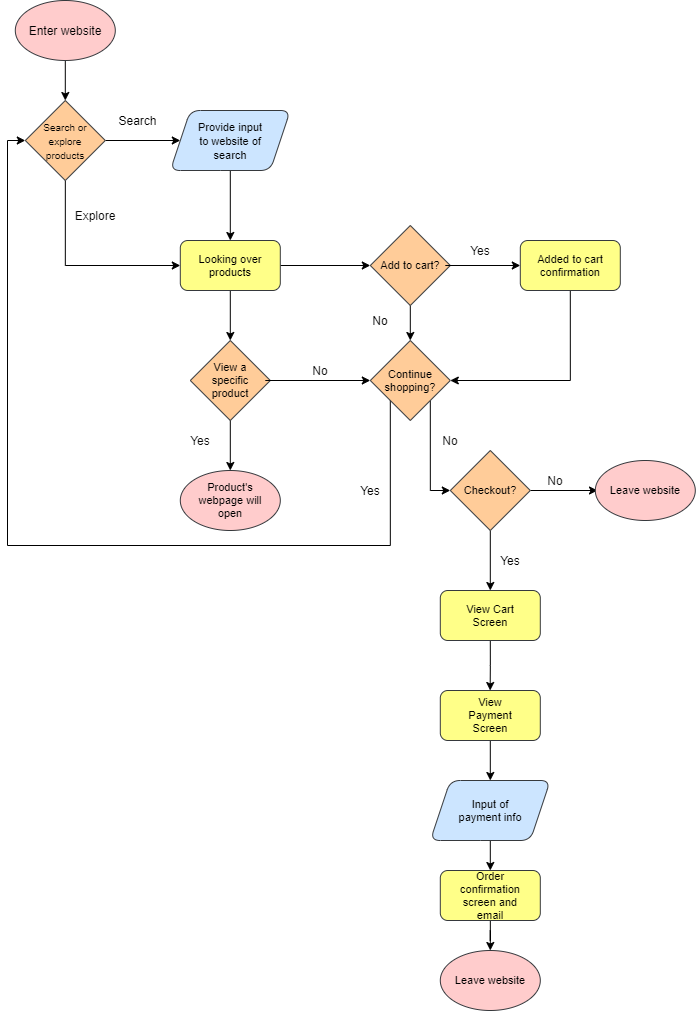

The diagram above was exported from draw.io. Its source (the exported page's mxGraphModel, read from the mxfile embedded in the PNG):
<mxGraphModel dx="1713" dy="562" grid="1" gridSize="10" guides="1" tooltips="1" connect="1" arrows="1" fold="1" page="1" pageScale="1" pageWidth="850" pageHeight="1100" math="0" shadow="0">
  <root>
    <mxCell id="0" />
    <mxCell id="1" parent="0" />
    <mxCell id="4" style="edgeStyle=orthogonalEdgeStyle;rounded=0;orthogonalLoop=1;jettySize=auto;html=1;exitX=0.5;exitY=1;exitDx=0;exitDy=0;fontColor=#000000;" edge="1" parent="1" target="5">
      <mxGeometry relative="1" as="geometry">
        <mxPoint x="147.32941176470587" y="175" as="targetPoint" />
        <mxPoint x="147.8" y="95" as="sourcePoint" />
      </mxGeometry>
    </mxCell>
    <mxCell id="7" style="edgeStyle=orthogonalEdgeStyle;rounded=0;orthogonalLoop=1;jettySize=auto;html=1;fontColor=#f0f0f0;" edge="1" parent="1" source="5">
      <mxGeometry relative="1" as="geometry">
        <mxPoint x="262.8" y="175" as="targetPoint" />
      </mxGeometry>
    </mxCell>
    <mxCell id="10" style="edgeStyle=orthogonalEdgeStyle;rounded=0;orthogonalLoop=1;jettySize=auto;html=1;fontColor=#f0f0f0;entryX=0;entryY=0.5;entryDx=0;entryDy=0;" edge="1" parent="1" source="5" target="18">
      <mxGeometry relative="1" as="geometry">
        <mxPoint x="147.79941176470584" y="275" as="targetPoint" />
        <Array as="points">
          <mxPoint x="147.8" y="300" />
        </Array>
      </mxGeometry>
    </mxCell>
    <mxCell id="5" value="" style="rhombus;whiteSpace=wrap;html=1;fillColor=#ffcc99;strokeColor=#36393d;" vertex="1" parent="1">
      <mxGeometry x="107.79941176470585" y="135" width="80" height="80" as="geometry" />
    </mxCell>
    <mxCell id="6" value="&lt;font style=&quot;font-size: 10px&quot;&gt;Search or explore&lt;br&gt;products&lt;/font&gt;" style="text;html=1;strokeColor=none;fillColor=none;align=center;verticalAlign=middle;whiteSpace=wrap;rounded=0;fontColor=#000000;" vertex="1" parent="1">
      <mxGeometry x="121.7" y="165" width="52.2" height="20" as="geometry" />
    </mxCell>
    <mxCell id="9" value="Search" style="text;html=1;strokeColor=none;fillColor=none;align=center;verticalAlign=middle;whiteSpace=wrap;rounded=0;fontColor=#000000;" vertex="1" parent="1">
      <mxGeometry x="187.8" y="145" width="65" height="20" as="geometry" />
    </mxCell>
    <mxCell id="11" value="Explore" style="text;html=1;strokeColor=none;fillColor=none;align=center;verticalAlign=middle;whiteSpace=wrap;rounded=0;fontColor=#050505;" vertex="1" parent="1">
      <mxGeometry x="157.8" y="240" width="40" height="20" as="geometry" />
    </mxCell>
    <mxCell id="40" style="edgeStyle=orthogonalEdgeStyle;rounded=0;orthogonalLoop=1;jettySize=auto;html=1;exitX=1;exitY=0.5;exitDx=0;exitDy=0;fontSize=11;fontColor=#DEDEDE;entryX=0;entryY=0.5;entryDx=0;entryDy=0;" edge="1" parent="1" source="18" target="48">
      <mxGeometry relative="1" as="geometry">
        <mxPoint x="442.8" y="300" as="targetPoint" />
      </mxGeometry>
    </mxCell>
    <mxCell id="62" style="edgeStyle=orthogonalEdgeStyle;rounded=0;orthogonalLoop=1;jettySize=auto;html=1;exitX=0.5;exitY=1;exitDx=0;exitDy=0;entryX=0.5;entryY=0;entryDx=0;entryDy=0;fontSize=11;fontColor=#DEDEDE;" edge="1" parent="1" source="18" target="50">
      <mxGeometry relative="1" as="geometry" />
    </mxCell>
    <mxCell id="18" value="" style="rounded=1;whiteSpace=wrap;html=1;fillColor=#ffff88;strokeColor=#36393d;" vertex="1" parent="1">
      <mxGeometry x="262.8" y="275" width="100" height="50" as="geometry" />
    </mxCell>
    <mxCell id="19" value="&lt;font style=&quot;font-size: 11px;&quot;&gt;Looking over products&lt;/font&gt;" style="text;html=1;strokeColor=none;fillColor=none;align=center;verticalAlign=middle;whiteSpace=wrap;rounded=0;fontColor=#000000;fontSize=11;" vertex="1" parent="1">
      <mxGeometry x="277.8" y="290" width="70" height="20" as="geometry" />
    </mxCell>
    <mxCell id="22" style="edgeStyle=orthogonalEdgeStyle;rounded=0;orthogonalLoop=1;jettySize=auto;html=1;exitX=0.5;exitY=1;exitDx=0;exitDy=0;entryX=0.5;entryY=0;entryDx=0;entryDy=0;fontColor=#DEDEDE;" edge="1" parent="1" target="18">
      <mxGeometry relative="1" as="geometry">
        <mxPoint x="312.8" y="200" as="sourcePoint" />
      </mxGeometry>
    </mxCell>
    <mxCell id="23" value="" style="shape=parallelogram;perimeter=parallelogramPerimeter;whiteSpace=wrap;html=1;fixedSize=1;fillColor=#cce5ff;strokeColor=#36393d;rounded=1;" vertex="1" parent="1">
      <mxGeometry x="252.8" y="145" width="120" height="60" as="geometry" />
    </mxCell>
    <mxCell id="24" value="&lt;font style=&quot;font-size: 11px&quot;&gt;Provide input to website of search&lt;/font&gt;" style="text;html=1;strokeColor=none;fillColor=none;align=center;verticalAlign=middle;whiteSpace=wrap;rounded=0;fontColor=#000000;" vertex="1" parent="1">
      <mxGeometry x="277.8" y="165" width="70" height="20" as="geometry" />
    </mxCell>
    <mxCell id="31" style="edgeStyle=orthogonalEdgeStyle;rounded=0;orthogonalLoop=1;jettySize=auto;html=1;fontSize=11;fontColor=#DEDEDE;" edge="1" parent="1">
      <mxGeometry relative="1" as="geometry">
        <mxPoint x="312.8" y="504.9999999999999" as="targetPoint" />
        <mxPoint x="312.8" y="430.0000000000001" as="sourcePoint" />
      </mxGeometry>
    </mxCell>
    <mxCell id="33" value="Yes" style="text;html=1;strokeColor=none;fillColor=none;align=center;verticalAlign=middle;whiteSpace=wrap;rounded=0;fontColor=#0A0A0A;" vertex="1" parent="1">
      <mxGeometry x="262.8" y="465" width="40" height="20" as="geometry" />
    </mxCell>
    <mxCell id="34" value="No" style="text;html=1;strokeColor=none;fillColor=none;align=center;verticalAlign=middle;whiteSpace=wrap;rounded=0;fontColor=#080808;" vertex="1" parent="1">
      <mxGeometry x="382.8" y="395" width="40" height="20" as="geometry" />
    </mxCell>
    <mxCell id="45" value="No" style="text;html=1;strokeColor=none;fillColor=none;align=center;verticalAlign=middle;whiteSpace=wrap;rounded=0;fontColor=#000000;" vertex="1" parent="1">
      <mxGeometry x="442.8" y="345" width="40" height="20" as="geometry" />
    </mxCell>
    <mxCell id="47" value="Yes" style="text;html=1;strokeColor=none;fillColor=none;align=center;verticalAlign=middle;whiteSpace=wrap;rounded=0;fontColor=#080808;" vertex="1" parent="1">
      <mxGeometry x="542.8" y="275" width="40" height="20" as="geometry" />
    </mxCell>
    <mxCell id="65" style="edgeStyle=orthogonalEdgeStyle;rounded=0;orthogonalLoop=1;jettySize=auto;html=1;exitX=0.5;exitY=1;exitDx=0;exitDy=0;entryX=0.5;entryY=0;entryDx=0;entryDy=0;fontSize=11;fontColor=#DEDEDE;" edge="1" parent="1" source="48" target="63">
      <mxGeometry relative="1" as="geometry" />
    </mxCell>
    <mxCell id="48" value="" style="rhombus;whiteSpace=wrap;html=1;fillColor=#ffcc99;strokeColor=#36393d;" vertex="1" parent="1">
      <mxGeometry x="452.7994117647059" y="260" width="80" height="80" as="geometry" />
    </mxCell>
    <mxCell id="54" style="edgeStyle=orthogonalEdgeStyle;rounded=0;orthogonalLoop=1;jettySize=auto;html=1;exitX=1;exitY=0.5;exitDx=0;exitDy=0;fontSize=11;fontColor=#DEDEDE;" edge="1" parent="1" source="49">
      <mxGeometry relative="1" as="geometry">
        <mxPoint x="602.8" y="300" as="targetPoint" />
      </mxGeometry>
    </mxCell>
    <mxCell id="49" value="&lt;font style=&quot;font-size: 11px&quot;&gt;Add to cart?&lt;/font&gt;" style="text;html=1;strokeColor=none;fillColor=none;align=center;verticalAlign=middle;whiteSpace=wrap;rounded=0;fontColor=#000000;fontSize=11;" vertex="1" parent="1">
      <mxGeometry x="457.8" y="290" width="70" height="20" as="geometry" />
    </mxCell>
    <mxCell id="50" value="" style="rhombus;whiteSpace=wrap;html=1;fillColor=#ffcc99;strokeColor=#36393d;" vertex="1" parent="1">
      <mxGeometry x="272.7994117647059" y="375" width="80" height="80" as="geometry" />
    </mxCell>
    <mxCell id="53" style="edgeStyle=orthogonalEdgeStyle;rounded=0;orthogonalLoop=1;jettySize=auto;html=1;exitX=1;exitY=0.5;exitDx=0;exitDy=0;entryX=0;entryY=0.5;entryDx=0;entryDy=0;fontSize=11;fontColor=#DEDEDE;" edge="1" parent="1" source="51" target="63">
      <mxGeometry relative="1" as="geometry">
        <mxPoint x="442.8" y="415" as="targetPoint" />
      </mxGeometry>
    </mxCell>
    <mxCell id="51" value="&lt;font style=&quot;font-size: 11px&quot;&gt;View a specific product&lt;/font&gt;" style="text;html=1;strokeColor=none;fillColor=none;align=center;verticalAlign=middle;whiteSpace=wrap;rounded=0;fontColor=#000000;fontSize=11;" vertex="1" parent="1">
      <mxGeometry x="277.8" y="405" width="70" height="20" as="geometry" />
    </mxCell>
    <mxCell id="57" style="edgeStyle=orthogonalEdgeStyle;rounded=0;orthogonalLoop=1;jettySize=auto;html=1;exitX=0.5;exitY=1;exitDx=0;exitDy=0;fontSize=11;fontColor=#DEDEDE;entryX=1;entryY=0.5;entryDx=0;entryDy=0;" edge="1" parent="1" source="55" target="63">
      <mxGeometry relative="1" as="geometry">
        <mxPoint x="542.8" y="415" as="targetPoint" />
      </mxGeometry>
    </mxCell>
    <mxCell id="55" value="" style="rounded=1;whiteSpace=wrap;html=1;fillColor=#ffff88;strokeColor=#36393d;" vertex="1" parent="1">
      <mxGeometry x="602.8" y="275" width="100" height="50" as="geometry" />
    </mxCell>
    <mxCell id="56" value="&lt;font style=&quot;font-size: 11px&quot;&gt;Added to cart confirmation&lt;/font&gt;" style="text;html=1;strokeColor=none;fillColor=none;align=center;verticalAlign=middle;whiteSpace=wrap;rounded=0;fontColor=#000000;fontSize=11;" vertex="1" parent="1">
      <mxGeometry x="617.8" y="290" width="70" height="20" as="geometry" />
    </mxCell>
    <mxCell id="58" value="&lt;h2&gt;&lt;br&gt;&lt;/h2&gt;" style="ellipse;whiteSpace=wrap;html=1;fillColor=#ffcccc;strokeColor=#36393d;" vertex="1" parent="1">
      <mxGeometry x="262.8" y="505" width="100" height="60" as="geometry" />
    </mxCell>
    <mxCell id="59" value="&lt;font style=&quot;font-size: 11px&quot;&gt;Product's webpage will open&lt;/font&gt;" style="text;html=1;strokeColor=none;fillColor=none;align=center;verticalAlign=middle;whiteSpace=wrap;rounded=0;fontColor=#000000;fontSize=11;" vertex="1" parent="1">
      <mxGeometry x="277.8" y="525" width="70" height="20" as="geometry" />
    </mxCell>
    <mxCell id="60" value="&lt;h2&gt;&lt;br&gt;&lt;/h2&gt;" style="ellipse;whiteSpace=wrap;html=1;fillColor=#ffcccc;strokeColor=#36393D;" vertex="1" parent="1">
      <mxGeometry x="97.8" y="35" width="100" height="60" as="geometry" />
    </mxCell>
    <mxCell id="61" value="Enter website" style="text;html=1;strokeColor=none;fillColor=none;align=center;verticalAlign=middle;whiteSpace=wrap;rounded=0;fontColor=#000000;" vertex="1" parent="1">
      <mxGeometry x="107.8" y="55" width="80" height="20" as="geometry" />
    </mxCell>
    <mxCell id="68" style="edgeStyle=orthogonalEdgeStyle;rounded=0;orthogonalLoop=1;jettySize=auto;html=1;exitX=0;exitY=1;exitDx=0;exitDy=0;entryX=0;entryY=0.5;entryDx=0;entryDy=0;fontSize=11;fontColor=#DEDEDE;" edge="1" parent="1" source="63" target="5">
      <mxGeometry relative="1" as="geometry">
        <Array as="points">
          <mxPoint x="473" y="580" />
          <mxPoint x="90" y="580" />
          <mxPoint x="90" y="175" />
        </Array>
      </mxGeometry>
    </mxCell>
    <mxCell id="70" style="edgeStyle=orthogonalEdgeStyle;rounded=0;orthogonalLoop=1;jettySize=auto;html=1;exitX=1;exitY=1;exitDx=0;exitDy=0;fontSize=11;fontColor=#DEDEDE;entryX=0;entryY=0.5;entryDx=0;entryDy=0;" edge="1" parent="1" source="63" target="72">
      <mxGeometry relative="1" as="geometry">
        <mxPoint x="542.8" y="575" as="targetPoint" />
      </mxGeometry>
    </mxCell>
    <mxCell id="63" value="" style="rhombus;whiteSpace=wrap;html=1;fillColor=#ffcc99;strokeColor=#36393d;" vertex="1" parent="1">
      <mxGeometry x="452.7994117647059" y="375" width="80" height="80" as="geometry" />
    </mxCell>
    <mxCell id="64" value="&lt;font style=&quot;font-size: 11px&quot;&gt;Continue shopping?&lt;/font&gt;" style="text;html=1;strokeColor=none;fillColor=none;align=center;verticalAlign=middle;whiteSpace=wrap;rounded=0;fontColor=#000000;fontSize=11;" vertex="1" parent="1">
      <mxGeometry x="457.8" y="405" width="70" height="20" as="geometry" />
    </mxCell>
    <mxCell id="69" value="Yes" style="text;html=1;strokeColor=none;fillColor=none;align=center;verticalAlign=middle;whiteSpace=wrap;rounded=0;fontColor=#000000;" vertex="1" parent="1">
      <mxGeometry x="432.8" y="515" width="40" height="20" as="geometry" />
    </mxCell>
    <mxCell id="71" value="No" style="text;html=1;strokeColor=none;fillColor=none;align=center;verticalAlign=middle;whiteSpace=wrap;rounded=0;fontColor=#0D0D0D;" vertex="1" parent="1">
      <mxGeometry x="512.8" y="465" width="40" height="20" as="geometry" />
    </mxCell>
    <mxCell id="74" style="edgeStyle=orthogonalEdgeStyle;rounded=0;orthogonalLoop=1;jettySize=auto;html=1;exitX=1;exitY=0.5;exitDx=0;exitDy=0;fontSize=11;fontColor=#DEDEDE;" edge="1" parent="1" source="72">
      <mxGeometry relative="1" as="geometry">
        <mxPoint x="680" y="525" as="targetPoint" />
      </mxGeometry>
    </mxCell>
    <mxCell id="78" style="edgeStyle=orthogonalEdgeStyle;rounded=0;orthogonalLoop=1;jettySize=auto;html=1;exitX=0.5;exitY=1;exitDx=0;exitDy=0;fontSize=11;fontColor=#DEDEDE;" edge="1" parent="1" source="72">
      <mxGeometry relative="1" as="geometry">
        <mxPoint x="572.8" y="625" as="targetPoint" />
      </mxGeometry>
    </mxCell>
    <mxCell id="72" value="" style="rhombus;whiteSpace=wrap;html=1;fillColor=#ffcc99;strokeColor=#36393d;" vertex="1" parent="1">
      <mxGeometry x="532.7994117647058" y="485" width="80" height="80" as="geometry" />
    </mxCell>
    <mxCell id="73" value="&lt;font style=&quot;font-size: 11px&quot;&gt;Checkout?&lt;/font&gt;" style="text;html=1;strokeColor=none;fillColor=none;align=center;verticalAlign=middle;whiteSpace=wrap;rounded=0;fontColor=#000000;fontSize=11;" vertex="1" parent="1">
      <mxGeometry x="537.8" y="515" width="70" height="20" as="geometry" />
    </mxCell>
    <mxCell id="75" value="No" style="text;html=1;strokeColor=none;fillColor=none;align=center;verticalAlign=middle;whiteSpace=wrap;rounded=0;fontColor=#0D0D0D;" vertex="1" parent="1">
      <mxGeometry x="617.8" y="505" width="40" height="20" as="geometry" />
    </mxCell>
    <mxCell id="76" value="&lt;h2&gt;&lt;br&gt;&lt;/h2&gt;" style="ellipse;whiteSpace=wrap;html=1;fillColor=#ffcccc;strokeColor=#36393d;" vertex="1" parent="1">
      <mxGeometry x="677.8" y="495" width="100" height="60" as="geometry" />
    </mxCell>
    <mxCell id="77" value="&lt;font style=&quot;font-size: 11px&quot;&gt;Leave website&lt;/font&gt;" style="text;html=1;strokeColor=none;fillColor=none;align=center;verticalAlign=middle;whiteSpace=wrap;rounded=0;fontColor=#000000;fontSize=11;" vertex="1" parent="1">
      <mxGeometry x="687.8" y="515" width="80" height="20" as="geometry" />
    </mxCell>
    <mxCell id="79" value="Yes" style="text;html=1;strokeColor=none;fillColor=none;align=center;verticalAlign=middle;whiteSpace=wrap;rounded=0;fontColor=#000000;" vertex="1" parent="1">
      <mxGeometry x="572.8" y="585" width="40" height="20" as="geometry" />
    </mxCell>
    <mxCell id="82" style="edgeStyle=orthogonalEdgeStyle;rounded=0;orthogonalLoop=1;jettySize=auto;html=1;exitX=0.5;exitY=1;exitDx=0;exitDy=0;fontSize=11;fontColor=#DEDEDE;" edge="1" parent="1" source="80">
      <mxGeometry relative="1" as="geometry">
        <mxPoint x="572.6571428571428" y="725" as="targetPoint" />
      </mxGeometry>
    </mxCell>
    <mxCell id="80" value="" style="rounded=1;whiteSpace=wrap;html=1;fillColor=#ffff88;strokeColor=#36393d;" vertex="1" parent="1">
      <mxGeometry x="522.8" y="625" width="100" height="50" as="geometry" />
    </mxCell>
    <mxCell id="81" value="&lt;font style=&quot;font-size: 11px&quot;&gt;View Cart Screen&lt;/font&gt;" style="text;html=1;strokeColor=none;fillColor=none;align=center;verticalAlign=middle;whiteSpace=wrap;rounded=0;fontColor=#000000;fontSize=11;" vertex="1" parent="1">
      <mxGeometry x="537.8" y="640" width="70" height="20" as="geometry" />
    </mxCell>
    <mxCell id="87" style="edgeStyle=orthogonalEdgeStyle;rounded=0;orthogonalLoop=1;jettySize=auto;html=1;exitX=0.5;exitY=1;exitDx=0;exitDy=0;entryX=0.5;entryY=0;entryDx=0;entryDy=0;fontSize=11;fontColor=#DEDEDE;" edge="1" parent="1" source="83" target="85">
      <mxGeometry relative="1" as="geometry" />
    </mxCell>
    <mxCell id="83" value="" style="rounded=1;whiteSpace=wrap;html=1;fillColor=#ffff88;strokeColor=#36393d;" vertex="1" parent="1">
      <mxGeometry x="522.8" y="725" width="100" height="50" as="geometry" />
    </mxCell>
    <mxCell id="84" value="&lt;font style=&quot;font-size: 11px&quot;&gt;View Payment Screen&lt;/font&gt;" style="text;html=1;strokeColor=none;fillColor=none;align=center;verticalAlign=middle;whiteSpace=wrap;rounded=0;fontColor=#000000;fontSize=11;" vertex="1" parent="1">
      <mxGeometry x="537.8" y="740" width="70" height="20" as="geometry" />
    </mxCell>
    <mxCell id="89" style="edgeStyle=orthogonalEdgeStyle;rounded=0;orthogonalLoop=1;jettySize=auto;html=1;exitX=0.5;exitY=1;exitDx=0;exitDy=0;entryX=0.5;entryY=0;entryDx=0;entryDy=0;fontSize=11;fontColor=#DEDEDE;" edge="1" parent="1" source="85" target="88">
      <mxGeometry relative="1" as="geometry" />
    </mxCell>
    <mxCell id="85" value="" style="shape=parallelogram;perimeter=parallelogramPerimeter;whiteSpace=wrap;html=1;fixedSize=1;fillColor=#cce5ff;strokeColor=#36393d;rounded=1;" vertex="1" parent="1">
      <mxGeometry x="512.8" y="815" width="120" height="60" as="geometry" />
    </mxCell>
    <mxCell id="86" value="&lt;font style=&quot;font-size: 11px&quot;&gt;Input of payment info&lt;/font&gt;" style="text;html=1;strokeColor=none;fillColor=none;align=center;verticalAlign=middle;whiteSpace=wrap;rounded=0;fontColor=#000000;fontSize=11;" vertex="1" parent="1">
      <mxGeometry x="537.8" y="835" width="70" height="20" as="geometry" />
    </mxCell>
    <mxCell id="93" style="edgeStyle=orthogonalEdgeStyle;rounded=0;orthogonalLoop=1;jettySize=auto;html=1;entryX=0.5;entryY=0;entryDx=0;entryDy=0;fontSize=11;fontColor=#DEDEDE;" edge="1" parent="1" source="88">
      <mxGeometry relative="1" as="geometry">
        <mxPoint x="572.7999999999995" y="985" as="targetPoint" />
      </mxGeometry>
    </mxCell>
    <mxCell id="88" value="" style="rounded=1;whiteSpace=wrap;html=1;fillColor=#ffff88;strokeColor=#36393d;" vertex="1" parent="1">
      <mxGeometry x="522.8" y="905" width="100" height="50" as="geometry" />
    </mxCell>
    <mxCell id="90" value="&lt;font style=&quot;font-size: 11px&quot;&gt;Order confirmation screen and email&lt;/font&gt;" style="text;html=1;strokeColor=none;fillColor=none;align=center;verticalAlign=middle;whiteSpace=wrap;rounded=0;fontColor=#000000;fontSize=11;" vertex="1" parent="1">
      <mxGeometry x="537.8" y="920" width="70" height="20" as="geometry" />
    </mxCell>
    <mxCell id="91" value="&lt;h2&gt;&lt;br&gt;&lt;/h2&gt;" style="ellipse;whiteSpace=wrap;html=1;fillColor=#ffcccc;strokeColor=#36393d;" vertex="1" parent="1">
      <mxGeometry x="522.8" y="985" width="100" height="60" as="geometry" />
    </mxCell>
    <mxCell id="92" value="&lt;font style=&quot;font-size: 11px&quot;&gt;Leave website&lt;/font&gt;" style="text;html=1;strokeColor=none;fillColor=none;align=center;verticalAlign=middle;whiteSpace=wrap;rounded=0;fontColor=#000000;fontSize=11;" vertex="1" parent="1">
      <mxGeometry x="532.8" y="1005" width="80" height="20" as="geometry" />
    </mxCell>
  </root>
</mxGraphModel>